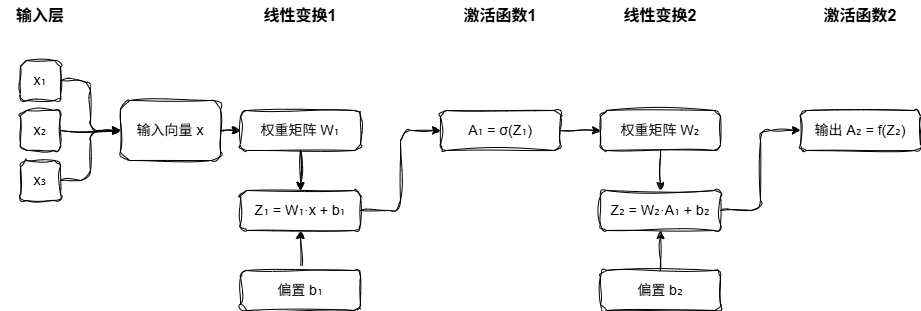

The diagram above was exported from draw.io. Its source (the exported page's mxGraphModel, read from the mxfile embedded in the PNG):
<mxGraphModel dx="1188" dy="701" grid="1" gridSize="10" guides="1" tooltips="1" connect="1" arrows="1" fold="1" page="1" pageScale="1" pageWidth="827" pageHeight="1169" math="0" shadow="0">
  <root>
    <mxCell id="0" />
    <mxCell id="1" parent="0" />
    <mxCell id="yME23mTsueN9XAKgdW9s-1" parent="1" style="text;html=1;strokeColor=none;fillColor=none;align=center;verticalAlign=middle;whiteSpace=wrap;rounded=0;fontSize=16;fontStyle=1;labelBackgroundColor=none;sketch=1;curveFitting=1;jiggle=2;" value="输入层" vertex="1">
      <mxGeometry height="30" width="80" x="40" y="90" as="geometry" />
    </mxCell>
    <mxCell id="yME23mTsueN9XAKgdW9s-2" parent="1" style="rounded=1;whiteSpace=wrap;html=1;fontSize=14;labelBackgroundColor=none;sketch=1;curveFitting=1;jiggle=2;" value="x₁" vertex="1">
      <mxGeometry height="40" width="40" x="60" y="150" as="geometry" />
    </mxCell>
    <mxCell id="yME23mTsueN9XAKgdW9s-3" parent="1" style="rounded=1;whiteSpace=wrap;html=1;fontSize=14;labelBackgroundColor=none;sketch=1;curveFitting=1;jiggle=2;" value="x₂" vertex="1">
      <mxGeometry height="40" width="40" x="60" y="200" as="geometry" />
    </mxCell>
    <mxCell id="yME23mTsueN9XAKgdW9s-4" parent="1" style="rounded=1;whiteSpace=wrap;html=1;fontSize=14;labelBackgroundColor=none;sketch=1;curveFitting=1;jiggle=2;" value="x₃" vertex="1">
      <mxGeometry height="40" width="40" x="60" y="250" as="geometry" />
    </mxCell>
    <mxCell id="yME23mTsueN9XAKgdW9s-5" parent="1" style="rounded=1;whiteSpace=wrap;html=1;fontSize=14;labelBackgroundColor=none;sketch=1;curveFitting=1;jiggle=2;" value="输入向量 x" vertex="1">
      <mxGeometry height="60" width="100" x="160" y="190" as="geometry" />
    </mxCell>
    <mxCell id="yME23mTsueN9XAKgdW9s-6" parent="1" style="text;html=1;strokeColor=none;fillColor=none;align=center;verticalAlign=middle;whiteSpace=wrap;rounded=0;fontSize=16;fontStyle=1;labelBackgroundColor=none;sketch=1;curveFitting=1;jiggle=2;" value="线性变换1" vertex="1">
      <mxGeometry height="30" width="80" x="300" y="90" as="geometry" />
    </mxCell>
    <mxCell id="yME23mTsueN9XAKgdW9s-32" edge="1" parent="1" source="yME23mTsueN9XAKgdW9s-8" style="edgeStyle=orthogonalEdgeStyle;rounded=0;hachureGap=4;orthogonalLoop=1;jettySize=auto;html=1;entryX=0.5;entryY=1;entryDx=0;entryDy=0;fontFamily=Architects Daughter;fontSource=https%3A%2F%2Ffonts.googleapis.com%2Fcss%3Ffamily%3DArchitects%2BDaughter;labelBackgroundColor=none;fontColor=default;sketch=1;curveFitting=1;jiggle=2;" target="yME23mTsueN9XAKgdW9s-9">
      <mxGeometry relative="1" as="geometry" />
    </mxCell>
    <mxCell id="yME23mTsueN9XAKgdW9s-8" parent="1" style="rounded=1;whiteSpace=wrap;html=1;fontSize=14;labelBackgroundColor=none;sketch=1;curveFitting=1;jiggle=2;" value="偏置 b₁" vertex="1">
      <mxGeometry height="40" width="120" x="280" y="360" as="geometry" />
    </mxCell>
    <mxCell id="yME23mTsueN9XAKgdW9s-9" parent="1" style="rounded=1;whiteSpace=wrap;html=1;fontSize=14;labelBackgroundColor=none;sketch=1;curveFitting=1;jiggle=2;" value="Z₁ = W₁·x + b₁" vertex="1">
      <mxGeometry height="40" width="120" x="280" y="280" as="geometry" />
    </mxCell>
    <mxCell id="yME23mTsueN9XAKgdW9s-10" parent="1" style="text;html=1;strokeColor=none;fillColor=none;align=center;verticalAlign=middle;whiteSpace=wrap;rounded=0;fontSize=16;fontStyle=1;labelBackgroundColor=none;sketch=1;curveFitting=1;jiggle=2;" value="激活函数1" vertex="1">
      <mxGeometry height="30" width="80" x="500" y="90" as="geometry" />
    </mxCell>
    <mxCell id="yME23mTsueN9XAKgdW9s-11" parent="1" style="rounded=1;whiteSpace=wrap;html=1;fontSize=14;labelBackgroundColor=none;sketch=1;curveFitting=1;jiggle=2;" value="A₁ = σ(Z₁)" vertex="1">
      <mxGeometry height="40" width="120" x="480" y="200" as="geometry" />
    </mxCell>
    <mxCell id="yME23mTsueN9XAKgdW9s-12" parent="1" style="text;html=1;strokeColor=none;fillColor=none;align=center;verticalAlign=middle;whiteSpace=wrap;rounded=0;fontSize=16;fontStyle=1;labelBackgroundColor=none;sketch=1;curveFitting=1;jiggle=2;" value="线性变换2" vertex="1">
      <mxGeometry height="30" width="80" x="660" y="90" as="geometry" />
    </mxCell>
    <mxCell id="yME23mTsueN9XAKgdW9s-13" parent="1" style="rounded=1;whiteSpace=wrap;html=1;fontSize=14;labelBackgroundColor=none;sketch=1;curveFitting=1;jiggle=2;" value="权重矩阵 W₂" vertex="1">
      <mxGeometry height="40" width="120" x="640" y="200" as="geometry" />
    </mxCell>
    <mxCell id="yME23mTsueN9XAKgdW9s-33" edge="1" parent="1" source="yME23mTsueN9XAKgdW9s-14" style="edgeStyle=orthogonalEdgeStyle;rounded=0;hachureGap=4;orthogonalLoop=1;jettySize=auto;html=1;entryX=0.5;entryY=1;entryDx=0;entryDy=0;fontFamily=Architects Daughter;fontSource=https%3A%2F%2Ffonts.googleapis.com%2Fcss%3Ffamily%3DArchitects%2BDaughter;labelBackgroundColor=none;fontColor=default;sketch=1;curveFitting=1;jiggle=2;" target="yME23mTsueN9XAKgdW9s-15">
      <mxGeometry relative="1" as="geometry" />
    </mxCell>
    <mxCell id="yME23mTsueN9XAKgdW9s-14" parent="1" style="rounded=1;whiteSpace=wrap;html=1;fontSize=14;labelBackgroundColor=none;sketch=1;curveFitting=1;jiggle=2;" value="偏置 b₂" vertex="1">
      <mxGeometry height="40" width="120" x="640" y="360" as="geometry" />
    </mxCell>
    <mxCell id="yME23mTsueN9XAKgdW9s-15" parent="1" style="rounded=1;whiteSpace=wrap;html=1;fontSize=14;labelBackgroundColor=none;sketch=1;curveFitting=1;jiggle=2;" value="Z₂ = W₂·A₁ + b₂" vertex="1">
      <mxGeometry height="40" width="120" x="640" y="280" as="geometry" />
    </mxCell>
    <mxCell id="yME23mTsueN9XAKgdW9s-16" parent="1" style="text;html=1;strokeColor=none;fillColor=none;align=center;verticalAlign=middle;whiteSpace=wrap;rounded=0;fontSize=16;fontStyle=1;labelBackgroundColor=none;sketch=1;curveFitting=1;jiggle=2;" value="激活函数2" vertex="1">
      <mxGeometry height="30" width="80" x="860" y="90" as="geometry" />
    </mxCell>
    <mxCell id="yME23mTsueN9XAKgdW9s-17" parent="1" style="rounded=1;whiteSpace=wrap;html=1;fontSize=14;labelBackgroundColor=none;sketch=1;curveFitting=1;jiggle=2;" value="输出 A₂ = f(Z₂)" vertex="1">
      <mxGeometry height="40" width="120" x="840" y="200" as="geometry" />
    </mxCell>
    <mxCell id="yME23mTsueN9XAKgdW9s-18" edge="1" parent="1" source="yME23mTsueN9XAKgdW9s-2" style="edgeStyle=orthogonalEdgeStyle;endArrow=classic;html=1;exitX=1;exitY=0.5;entryX=0;entryY=0.5;labelBackgroundColor=none;fontColor=default;sketch=1;curveFitting=1;jiggle=2;" target="yME23mTsueN9XAKgdW9s-5">
      <mxGeometry relative="1" as="geometry" />
    </mxCell>
    <mxCell id="yME23mTsueN9XAKgdW9s-19" edge="1" parent="1" source="yME23mTsueN9XAKgdW9s-3" style="edgeStyle=orthogonalEdgeStyle;endArrow=classic;html=1;exitX=1;exitY=0.5;entryX=0;entryY=0.5;labelBackgroundColor=none;fontColor=default;sketch=1;curveFitting=1;jiggle=2;" target="yME23mTsueN9XAKgdW9s-5">
      <mxGeometry relative="1" as="geometry" />
    </mxCell>
    <mxCell id="yME23mTsueN9XAKgdW9s-20" edge="1" parent="1" source="yME23mTsueN9XAKgdW9s-4" style="edgeStyle=orthogonalEdgeStyle;endArrow=classic;html=1;exitX=1;exitY=0.5;entryX=0;entryY=0.5;labelBackgroundColor=none;fontColor=default;sketch=1;curveFitting=1;jiggle=2;" target="yME23mTsueN9XAKgdW9s-5">
      <mxGeometry relative="1" as="geometry" />
    </mxCell>
    <mxCell id="yME23mTsueN9XAKgdW9s-21" edge="1" parent="1" source="yME23mTsueN9XAKgdW9s-5" style="edgeStyle=orthogonalEdgeStyle;endArrow=classic;html=1;exitX=1;exitY=0.5;entryX=0;entryY=0.5;labelBackgroundColor=none;fontColor=default;sketch=1;curveFitting=1;jiggle=2;" target="yME23mTsueN9XAKgdW9s-7">
      <mxGeometry relative="1" as="geometry" />
    </mxCell>
    <mxCell id="yME23mTsueN9XAKgdW9s-22" edge="1" parent="1" source="yME23mTsueN9XAKgdW9s-7" style="edgeStyle=orthogonalEdgeStyle;endArrow=classic;html=1;exitX=0.5;exitY=1;entryX=0.5;entryY=0;labelBackgroundColor=none;fontColor=default;sketch=1;curveFitting=1;jiggle=2;" target="yME23mTsueN9XAKgdW9s-9">
      <mxGeometry relative="1" as="geometry" />
    </mxCell>
    <mxCell id="yME23mTsueN9XAKgdW9s-23" edge="1" parent="1" source="yME23mTsueN9XAKgdW9s-7" style="edgeStyle=orthogonalEdgeStyle;endArrow=classic;html=1;exitX=0.5;exitY=1;entryX=0.5;entryY=0;labelBackgroundColor=none;fontColor=default;sketch=1;curveFitting=1;jiggle=2;" target="yME23mTsueN9XAKgdW9s-9">
      <mxGeometry relative="1" as="geometry" />
    </mxCell>
    <mxCell id="yME23mTsueN9XAKgdW9s-24" edge="1" parent="1" source="yME23mTsueN9XAKgdW9s-9" style="edgeStyle=orthogonalEdgeStyle;endArrow=classic;html=1;exitX=1;exitY=0.5;entryX=0;entryY=0.5;labelBackgroundColor=none;fontColor=default;sketch=1;curveFitting=1;jiggle=2;" target="yME23mTsueN9XAKgdW9s-11">
      <mxGeometry relative="1" as="geometry" />
    </mxCell>
    <mxCell id="yME23mTsueN9XAKgdW9s-25" edge="1" parent="1" source="yME23mTsueN9XAKgdW9s-11" style="edgeStyle=orthogonalEdgeStyle;endArrow=classic;html=1;exitX=1;exitY=0.5;entryX=0;entryY=0.5;labelBackgroundColor=none;fontColor=default;sketch=1;curveFitting=1;jiggle=2;" target="yME23mTsueN9XAKgdW9s-13">
      <mxGeometry relative="1" as="geometry" />
    </mxCell>
    <mxCell id="yME23mTsueN9XAKgdW9s-26" edge="1" parent="1" source="yME23mTsueN9XAKgdW9s-13" style="edgeStyle=orthogonalEdgeStyle;endArrow=classic;html=1;exitX=0.5;exitY=1;entryX=0.5;entryY=0;labelBackgroundColor=none;fontColor=default;sketch=1;curveFitting=1;jiggle=2;" target="yME23mTsueN9XAKgdW9s-15">
      <mxGeometry relative="1" as="geometry" />
    </mxCell>
    <mxCell id="yME23mTsueN9XAKgdW9s-28" edge="1" parent="1" source="yME23mTsueN9XAKgdW9s-15" style="edgeStyle=orthogonalEdgeStyle;endArrow=classic;html=1;exitX=1;exitY=0.5;entryX=0;entryY=0.5;labelBackgroundColor=none;fontColor=default;sketch=1;curveFitting=1;jiggle=2;" target="yME23mTsueN9XAKgdW9s-17">
      <mxGeometry relative="1" as="geometry" />
    </mxCell>
    <mxCell id="yME23mTsueN9XAKgdW9s-7" parent="1" style="rounded=1;whiteSpace=wrap;html=1;fontSize=14;labelBackgroundColor=none;sketch=1;curveFitting=1;jiggle=2;" value="权重矩阵 W₁" vertex="1">
      <mxGeometry height="40" width="120" x="280" y="200" as="geometry" />
    </mxCell>
  </root>
</mxGraphModel>